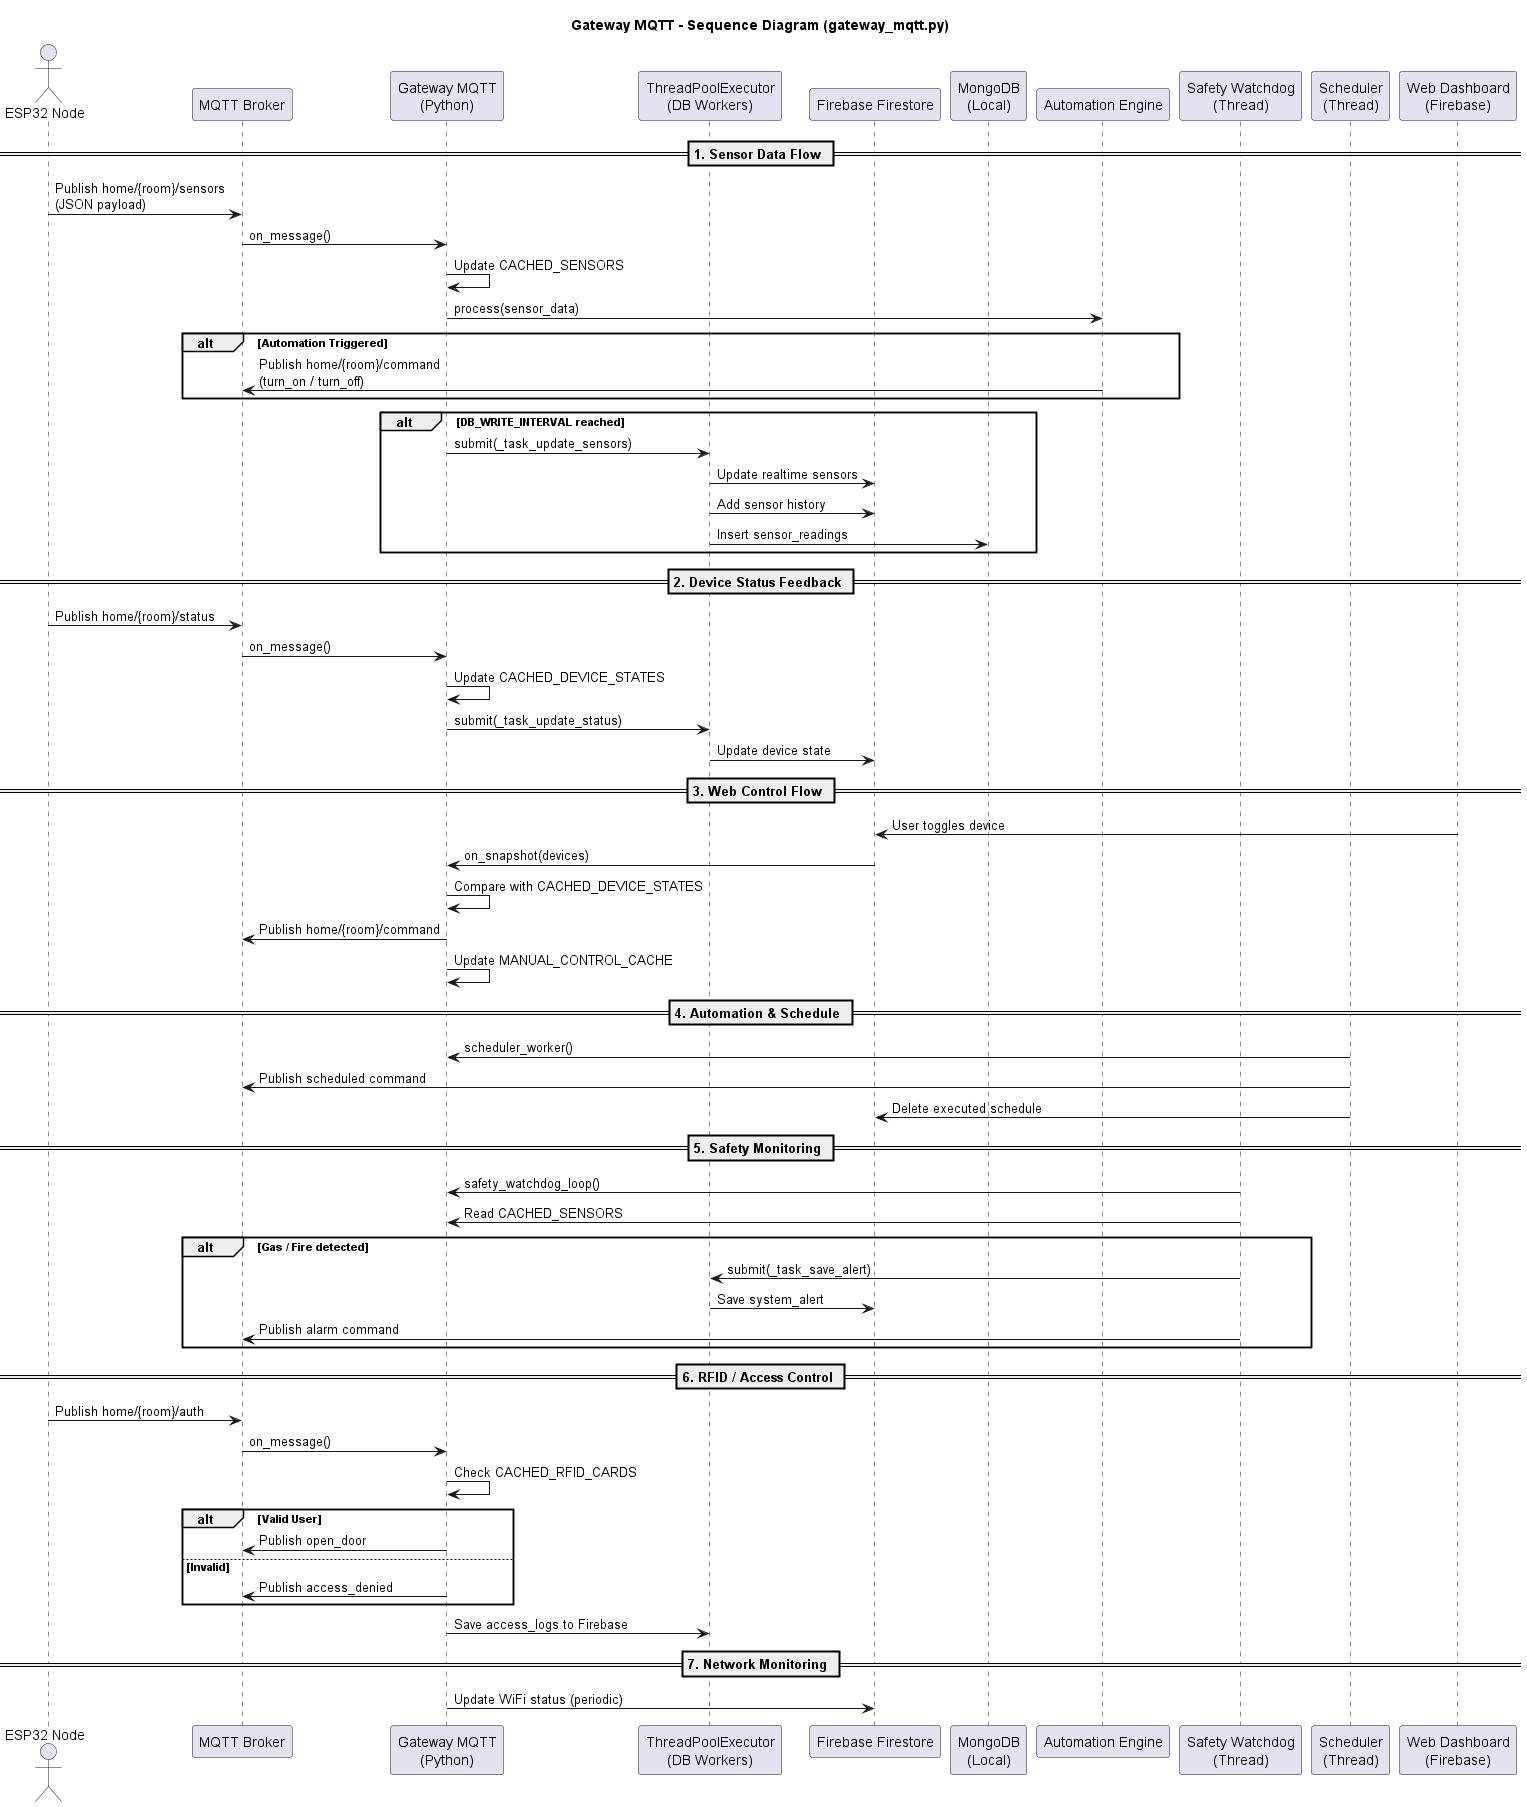

The diagram above was rendered by PlantUML. Its source (embedded in the PNG):
@startuml
title Gateway MQTT - Sequence Diagram (gateway_mqtt.py)

actor "ESP32 Node" as ESP32
participant "MQTT Broker" as MQTT
participant "Gateway MQTT\n(Python)" as GW
participant "ThreadPoolExecutor\n(DB Workers)" as EXEC
participant "Firebase Firestore" as FB
participant "MongoDB\n(Local)" as MONGO
participant "Automation Engine" as AUTO
participant "Safety Watchdog\n(Thread)" as SAFE
participant "Scheduler\n(Thread)" as SCHED
participant "Web Dashboard\n(Firebase)" as WEB

== 1. Sensor Data Flow ==
ESP32 -> MQTT : Publish home/{room}/sensors\n(JSON payload)
MQTT -> GW : on_message()

GW -> GW : Update CACHED_SENSORS
GW -> AUTO : process(sensor_data)

alt Automation Triggered
AUTO -> MQTT : Publish home/{room}/command\n(turn_on / turn_off)
end

alt DB_WRITE_INTERVAL reached
GW -> EXEC : submit(_task_update_sensors)
EXEC -> FB : Update realtime sensors
EXEC -> FB : Add sensor history
EXEC -> MONGO : Insert sensor_readings
end

== 2. Device Status Feedback ==
ESP32 -> MQTT : Publish home/{room}/status
MQTT -> GW : on_message()

GW -> GW : Update CACHED_DEVICE_STATES
GW -> EXEC : submit(_task_update_status)
EXEC -> FB : Update device state

== 3. Web Control Flow ==
WEB -> FB : User toggles device
FB -> GW : on_snapshot(devices)

GW -> GW : Compare with CACHED_DEVICE_STATES
GW -> MQTT : Publish home/{room}/command
GW -> GW : Update MANUAL_CONTROL_CACHE

== 4. Automation & Schedule ==
SCHED -> GW : scheduler_worker()
SCHED -> MQTT : Publish scheduled command
SCHED -> FB : Delete executed schedule

== 5. Safety Monitoring ==
SAFE -> GW : safety_watchdog_loop()
SAFE -> GW : Read CACHED_SENSORS

alt Gas / Fire detected
SAFE -> EXEC : submit(_task_save_alert)
EXEC -> FB : Save system_alert
SAFE -> MQTT : Publish alarm command
end

== 6. RFID / Access Control ==
ESP32 -> MQTT : Publish home/{room}/auth
MQTT -> GW : on_message()

GW -> GW : Check CACHED_RFID_CARDS

alt Valid User
GW -> MQTT : Publish open_door
else Invalid
GW -> MQTT : Publish access_denied
end

GW -> EXEC : Save access_logs to Firebase

== 7. Network Monitoring ==
GW -> FB : Update WiFi status (periodic)

@enduml